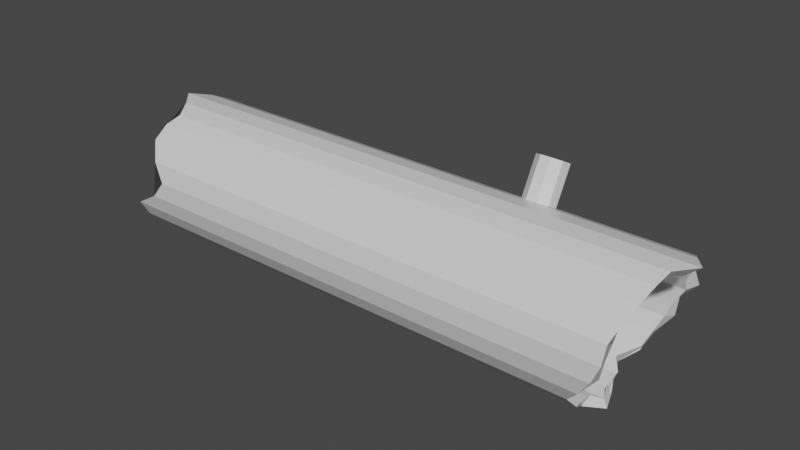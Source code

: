 # Source: log.blend  (saved by Blender 2.93.20; exported with 4.5.12 LTS)
import bpy
from mathutils import Matrix  # noqa: F401  (used for matrix-valued properties, if any)

bpy.ops.wm.read_factory_settings(use_empty=True)
scene = bpy.context.scene
scene.name = 'Scene'

# ---- collections
col_collection = bpy.data.collections.new('Collection'); scene.collection.children.link(col_collection)

# ---- materials (node trees are filled in below, after node groups)
mat_none = bpy.data.materials.new('None')
mat_none.use_transparent_shadow = False
mat_none.roughness = 0.2546
mat_none.specular_intensity = 0.8

# ---- material node trees
mat_none.use_nodes = True; mat_none.node_tree.nodes.clear()
_N = mat_none.node_tree.nodes; _L = mat_none.node_tree.links
n0 = _N.new('ShaderNodeBsdfPrincipled'); n0.name = 'Principled BSDF'; n0.location = (10, 300)
n0.distribution = 'GGX'
n0.subsurface_method = 'BURLEY'
n0.inputs[2].default_value = 0.2546
n0.inputs[3].default_value = 1.45
n0.inputs[13].default_value = 0.8
n0.inputs[27].default_value = (0.0, 0.0, 0.0, 1.0)
n0.inputs[28].default_value = 1.0
n1 = _N.new('ShaderNodeOutputMaterial'); n1.name = 'Material Output'; n1.location = (300, 300)
_L.new(n0.outputs[0], n1.inputs[0])
n1.is_active_output = True

# ---- world
world_world = bpy.data.worlds.new('World'); scene.world = world_world
world_world.use_nodes = True; world_world.node_tree.nodes.clear()
_N = world_world.node_tree.nodes; _L = world_world.node_tree.links
n0 = _N.new('ShaderNodeOutputWorld'); n0.name = 'World Output'; n0.location = (300, 300)
n1 = _N.new('ShaderNodeBackground'); n1.name = 'Background'; n1.location = (10, 300)
n1.inputs[0].default_value = (0.05088, 0.05088, 0.05088, 1.0)
_L.new(n1.outputs[0], n0.inputs[0])
n0.is_active_output = True
world_world.color = (0.05088, 0.05088, 0.05088)
world_world.use_sun_shadow = False
world_world.sun_shadow_jitter_overblur = 0.0

# ---- meshes
me_cylinder = bpy.data.meshes.new('Cylinder')
me_cylinder.from_pydata([(-2.91, 1.006, -0.03258), (2.358, 1.004, -0.03258), (2.345, 0.8201, -0.009329), (-3.0, 0.8221, -0.009329), (2.248, 0.7257, 0.02806), (2.217, 0.6477, 0.05896), (-3.0, 0.6496, 0.05896), (2.212, 0.6349, 0.06822), (2.158, 0.4976, 0.168), (-2.927, 0.4996, 0.168), (2.154, 0.4863, 0.1817), (2.023, 0.3794, 0.3109), (-2.878, 0.3813, 0.3109), (2.08, 0.3005, 0.4787), (-2.753, 0.3023, 0.4787), (2.138, 0.2901, 0.5972), (2.163, 0.2672, 0.661), (-3.0, 0.2819, 0.661), (2.235, 0.2773, 0.8461), (-3.0, 0.2792, 0.8461), (2.237, 0.2779, 0.8477), (2.094, 0.3347, 1.022), (-2.859, 0.3365, 1.022), (2.129, 0.424, 1.163), (2.133, 0.434, 1.179), (-2.971, 0.4359, 1.179), (2.109, 0.5692, 1.306), (-3.081, 0.5712, 1.306), (2.25, 0.7318, 1.395), (-3.098, 0.7337, 1.395), (2.369, 0.9114, 1.442), (-2.786, 0.9134, 1.442), (2.379, 0.9241, 1.442), (2.452, 1.097, 1.442), (-2.633, 1.099, 1.442), (2.465, 1.277, 1.395), (-2.77, 1.279, 1.395), (2.526, 1.439, 1.305), (-2.918, 1.441, 1.254), (2.582, 1.575, 1.179), (-2.829, 1.604, 1.162), (2.583, 1.576, 1.176), (2.621, 1.674, 1.022), (-2.777, 1.676, 1.022), (2.644, 1.73, 0.8476), (2.644, 1.731, 0.8461), (-2.878, 1.733, 0.8461), (2.808, 1.743, 0.661), (-3.054, 1.745, 0.661), (2.81, 1.742, 0.6596), (2.682, 1.708, 0.4787), (-2.898, 1.71, 0.4787), (2.604, 1.63, 0.3135), (2.604, 1.629, 0.3109), (-2.902, 1.631, 0.3109), (2.467, 1.511, 0.168), (-3.0, 1.513, 0.168), (2.467, 1.507, 0.1654), (2.498, 1.361, 0.05895), (-2.979, 1.363, 0.05895), (2.496, 1.355, 0.05658), (2.524, 1.188, -0.009329), (-2.887, 1.19, -0.009329), (-3.0, 0.3869, 0.652), (-2.863, 0.3933, 0.4986), (-2.841, 0.4598, 0.3573), (-2.95, 0.5593, 0.237), (-3.0, 0.6856, 0.1452), (-3.0, 0.8308, 0.08776), (-2.853, 0.9857, 0.06819), (-2.834, 1.141, 0.08776), (-2.979, 1.286, 0.1452), (-3.0, 1.412, 0.237), (-2.921, 1.512, 0.3573), (-2.931, 1.578, 0.4986), (-3.04, 1.607, 0.652), (1.079, 1.442, 0.1427), (1.079, 1.874, -0.0883), (1.181, 1.892, -0.05529), (1.181, 1.46, 0.1757), (1.236, 1.936, 0.0283), (1.236, 1.504, 0.2593), (1.217, 1.987, 0.1234), (1.217, 1.555, 0.3544), (1.133, 2.02, 0.1854), (1.133, 1.588, 0.4164), (1.024, 2.02, 0.1854), (1.024, 1.588, 0.4164), (0.94, 1.987, 0.1234), (0.94, 1.555, 0.3544), (0.921, 1.936, 0.0283), (0.921, 1.504, 0.2593), (0.9758, 1.892, -0.05529), (0.9758, 1.46, 0.1757), (-3.0, 0.3739, 0.8078), (2.179, 0.3311, 0.8078), (2.105, 0.3167, 0.668), (2.108, 0.3393, 0.652), (-3.0, 0.3981, 0.652), (2.106, 0.3184, 0.6359), (2.116, 0.3919, 0.4986), (2.182, 0.5579, 0.2207), (2.228, 0.6738, 0.1528), (2.232, 0.6842, 0.1452), (-2.864, 0.4221, 0.9563), (2.128, 0.4207, 0.9563), (2.022, 0.4584, 0.3573), (2.557, 1.51, 0.3573), (2.583, 1.575, 0.4959), (2.583, 1.577, 0.4986), (2.441, 1.139, 0.05566), (2.466, 1.278, 0.1429), (2.468, 1.284, 0.1452), (-2.955, 0.5058, 1.088), (2.161, 0.5043, 1.088), (2.158, 0.4963, 1.076), (-2.906, 1.621, 0.8078), (2.591, 1.651, 0.8078), (2.451, 1.555, 0.9574), (-2.815, 1.582, 1.008), (-2.998, 0.7564, 1.27), (2.259, 0.7549, 1.27), (2.255, 0.7444, 1.264), (2.138, 0.6181, 1.195), (-2.933, 0.6196, 1.195), (2.35, 0.9842, 0.06819), (-2.877, 1.466, 1.088), (2.449, 1.5, 1.088), (2.463, 1.35, 1.226), (-2.79, 1.352, 1.195), (-2.848, 1.215, 1.27), (-2.772, 1.064, 1.309), (-2.816, 0.9077, 1.309), (2.443, 1.22, 1.267), (2.44, 1.214, 1.27), (2.516, 1.449, 0.208), (2.518, 1.446, 0.2152), (2.395, 0.9062, 1.337), (2.65, 1.605, 0.6494), (2.651, 1.606, 0.652), (2.289, 0.8293, 0.06838), (2.415, 1.062, 1.309), (2.236, 0.6957, 0.1407), (2.119, 0.3987, 0.484)], [], [(0, 1, 2, 3), (3, 2, 4, 5, 6), (6, 5, 7, 8, 9), (9, 8, 10, 11, 12), (12, 11, 13, 14), (14, 13, 15, 16, 17), (17, 16, 18, 19), (19, 18, 20, 21, 22), (22, 21, 23, 24, 25), (25, 24, 26, 27), (27, 26, 28, 29), (29, 28, 30, 31), (31, 30, 32, 33, 34), (34, 33, 35, 36), (36, 35, 37, 38), (38, 37, 39, 40), (40, 39, 41, 42, 43), (43, 42, 44, 45, 46), (46, 45, 47, 48), (48, 47, 49, 50, 51), (51, 50, 52, 53, 54), (54, 53, 55, 56), (56, 55, 57, 58, 59), (59, 58, 60, 61, 62), (62, 61, 1, 0), (0, 3, 6, 9, 12, 14, 17, 63, 64, 65, 66, 67, 68, 69, 70, 71, 72, 73, 74, 75, 48, 51, 54, 56, 59, 62), (76, 77, 78, 79), (79, 78, 80, 81), (81, 80, 82, 83), (83, 82, 84, 85), (85, 84, 86, 87), (87, 86, 88, 89), (89, 88, 90, 91), (78, 77, 92, 90, 88, 86, 84, 82, 80), (91, 90, 92, 93), (93, 92, 77, 76), (76, 79, 81, 83, 85, 87, 89, 91, 93), (94, 95, 96, 97, 98), (98, 97, 99, 100, 64), (66, 101, 102, 103, 67), (104, 105, 95, 94), (65, 106, 101, 66), (73, 107, 108, 109, 74), (70, 110, 111, 112, 71), (113, 114, 115, 105, 104), (116, 117, 118, 119), (120, 121, 122, 123, 124), (69, 125, 110, 70), (124, 123, 114, 113), (126, 127, 128, 129), (48, 75, 116, 119, 126, 129, 130, 131, 132, 120, 124, 113, 104, 94, 98, 17, 19, 22, 25, 27, 29, 31, 34, 36, 38, 40, 43, 46), (129, 128, 133, 134, 130), (71, 112, 135, 136, 72), (132, 137, 121, 120), (74, 109, 138, 139, 75), (75, 139, 117, 116), (68, 140, 125, 69), (72, 136, 107, 73), (119, 118, 127, 126), (131, 141, 137, 132), (67, 103, 142, 140, 68), (130, 134, 141, 131), (64, 100, 143, 106, 65), (42, 118, 117, 45), (41, 127, 118, 42), (127, 41, 37, 128), (128, 37, 35, 133), (35, 33, 141, 133), (49, 45, 117, 138), (138, 109, 108, 50, 49), (50, 109, 107, 52), (52, 107, 135, 55), (57, 135, 111, 58), (57, 55, 135), (50, 108, 109), (58, 112, 111, 110, 61), (1, 61, 110, 125), (2, 1, 125, 140), (2, 140, 103, 5), (5, 103, 101, 8), (101, 106, 11, 8), (11, 106, 100, 13), (97, 16, 13, 100), (16, 97, 95, 18), (20, 95, 105, 21), (114, 24, 21, 105), (123, 26, 24, 114), (26, 123, 121, 28), (28, 121, 137, 30), (137, 141, 33, 30)])
me_cylinder.polygons.foreach_set('use_smooth', [True] * 90)
_k = set([(0, 1), (0, 3), (0, 62), (1, 2), (1, 61), (1, 125), (2, 3), (2, 140), (3, 6), (5, 6), (5, 103), (6, 9), (8, 9), (8, 101), (9, 12), (11, 12), (11, 13), (11, 106), (12, 14), (13, 14), (13, 100), (14, 17), (16, 17), (16, 18), (16, 97), (17, 19), (18, 19), (19, 22), (20, 21), (21, 22), (21, 105), (22, 25), (24, 25), (24, 26), (24, 114), (25, 27), (26, 27), (26, 28), (26, 123), (27, 29), (28, 29), (28, 30), (28, 121), (29, 31), (30, 31), (30, 137), (31, 34), (33, 34), (33, 35), (33, 141), (34, 36), (35, 36), (35, 37), (35, 133), (36, 38), (37, 128), (38, 40), (39, 40), (40, 43), (41, 42), (41, 127), (42, 43), (42, 118), (43, 46), (45, 46), (45, 117), (46, 48), (47, 48), (48, 51), (48, 75), (49, 50), (49, 138), (50, 51), (50, 52), (50, 108), (50, 109), (51, 54), (52, 107), (53, 54), (54, 56), (55, 56), (55, 57), (55, 135), (56, 59), (57, 58), (57, 135), (58, 59), (59, 62), (61, 62), (61, 110), (64, 65), (64, 100), (65, 66), (65, 106), (66, 67), (66, 101), (67, 68), (67, 103), (68, 69), (68, 140), (69, 70), (69, 125), (70, 71), (70, 110), (71, 72), (71, 112), (72, 73), (72, 136), (73, 74), (73, 107), (74, 75), (74, 109), (75, 116), (76, 77), (76, 79), (76, 93), (77, 78), (77, 92), (78, 79), (78, 80), (79, 81), (80, 81), (80, 82), (81, 83), (82, 83), (82, 84), (83, 85), (84, 85), (84, 86), (85, 87), (86, 87), (86, 88), (87, 89), (88, 89), (88, 90), (89, 91), (90, 91), (90, 92), (91, 93), (92, 93), (94, 95), (94, 98), (94, 104), (95, 105), (97, 98), (101, 106), (104, 105), (104, 113), (108, 109), (109, 138), (110, 111), (110, 125), (111, 112), (113, 114), (113, 124), (114, 123), (116, 117), (116, 119), (117, 118), (118, 119), (118, 127), (119, 126), (120, 121), (120, 124), (120, 132), (121, 137), (123, 124), (125, 140), (126, 127), (126, 129), (127, 128), (128, 129), (128, 133), (129, 130), (130, 131), (130, 134), (131, 132), (131, 141), (132, 137), (137, 141)])
me_cylinder.attributes.new('sharp_edge', 'BOOLEAN', 'EDGE').data.foreach_set('value', [ (min(e.vertices), max(e.vertices)) in _k for e in me_cylinder.edges])
me_cylinder.materials.append(mat_none)
me_cylinder.use_remesh_fix_poles = True
me_cylinder.use_remesh_preserve_attributes = False
me_cylinder.update()
me_cylinder.normals_split_custom_set([tuple(v) for v in zip(*[iter([-4.681e-05, -0.1253, -0.9921, -4.681e-05, -0.1253, -0.9921, -4.681e-05, -0.1253, -0.9921, -4.681e-05, -0.1253, -0.9921, -0.0001368, -0.3681, -0.9298, -0.0001368, -0.3681, -0.9298, -0.0001368, -0.3681, -0.9298, -0.0001368, -0.3681, -0.9298, -0.0001368, -0.3681, -0.9298, -0.0002204, -0.5878, -0.809, -0.0002204, -0.5878, -0.809, -0.0002204, -0.5878, -0.809, -0.0002204, -0.5878, -0.809, -0.0002204, -0.5878, -0.809, -0.0002944, -0.7705, -0.6374, -0.0002944, -0.7705, -0.6374, -0.0002944, -0.7705, -0.6374, -0.0002944, -0.7705, -0.6374, -0.0002944, -0.7705, -0.6374, -0.0003517, -0.9049, -0.4256, -0.0003517, -0.9049, -0.4256, -0.0003517, -0.9049, -0.4256, -0.0003517, -0.9049, -0.4256, -0.0005208, -0.9891, -0.1472, -0.0005208, -0.9891, -0.1472, -0.0005208, -0.9891, -0.1472, -0.0005208, -0.9891, -0.1472, -0.0005208, -0.9891, -0.1472, -0.001596, -0.9998, 0.02064, -0.001596, -0.9998, 0.02064, -0.001596, -0.9998, 0.02064, -0.001596, -0.9998, 0.02064, -0.0003529, -0.9511, 0.309, -0.0003529, -0.9511, 0.309, -0.0003529, -0.9511, 0.309, -0.0003529, -0.9511, 0.309, -0.0003529, -0.9511, 0.309, -0.0003191, -0.8444, 0.5357, -0.0003191, -0.8444, 0.5357, -0.0003191, -0.8444, 0.5357, -0.0003191, -0.8444, 0.5357, -0.0003191, -0.8444, 0.5357, -0.0002559, -0.6846, 0.7289, -0.0002559, -0.6846, 0.7289, -0.0002559, -0.6846, 0.7289, -0.0002559, -0.6846, 0.7289, -0.000178, -0.4817, 0.8763, -0.000178, -0.4817, 0.8763, -0.000178, -0.4817, 0.8763, -0.000178, -0.4817, 0.8763, -9.319e-05, -0.2486, 0.9686, -9.319e-05, -0.2486, 0.9686, -9.319e-05, -0.2486, 0.9686, -9.319e-05, -0.2486, 0.9686, -1.47e-09, 0.0, 1.0, -1.47e-09, 0.0, 1.0, -1.47e-09, 0.0, 1.0, -1.47e-09, 0.0, 1.0, -1.47e-09, 0.0, 1.0, 9.725e-05, 0.2487, 0.9686, 9.725e-05, 0.2487, 0.9686, 9.725e-05, 0.2487, 0.9686, 9.725e-05, 0.2487, 0.9686, -0.003614, 0.5803, 0.8144, -0.003614, 0.5803, 0.8144, -0.003646, 0.5812, 0.8138, -0.003748, 0.5807, 0.8141, -0.003748, 0.5807, 0.8141, -0.003646, 0.5812, 0.8138, -0.003264, 0.5903, 0.8072, -0.003264, 0.5903, 0.8072, 0.001787, 0.8665, 0.4992, 0.001787, 0.8665, 0.4992, 0.001787, 0.8665, 0.4992, 0.001787, 0.8665, 0.4992, 0.001787, 0.8665, 0.4992, 0.0003654, 0.9511, 0.3089, 0.0003654, 0.9511, 0.3089, 0.0003654, 0.9511, 0.3089, 0.0003654, 0.9511, 0.3089, 0.0003654, 0.9511, 0.3089, 0.0003689, 0.998, 0.06277, 0.0003689, 0.998, 0.06277, 0.0003689, 0.998, 0.06277, 0.0003689, 0.998, 0.06277, 0.0003608, 0.9823, -0.1873, 0.0003608, 0.9823, -0.1873, 0.0003608, 0.9823, -0.1873, 0.0003608, 0.9823, -0.1873, 0.0003608, 0.9823, -0.1873, 0.0003417, 0.9048, -0.4258, 0.0003417, 0.9048, -0.4258, 0.0003417, 0.9048, -0.4258, 0.0003417, 0.9048, -0.4258, 0.0003417, 0.9048, -0.4258, 0.0002919, 0.7704, -0.6375, 0.0002919, 0.7704, -0.6375, 0.0002919, 0.7704, -0.6375, 0.0002919, 0.7704, -0.6375, 0.0002212, 0.5878, -0.809, 0.0002212, 0.5878, -0.809, 0.0002212, 0.5878, -0.809, 0.0002212, 0.5878, -0.809, 0.0002212, 0.5878, -0.809, 0.0001377, 0.3682, -0.9298, 0.0001377, 0.3682, -0.9298, 0.0001377, 0.3682, -0.9298, 0.0001377, 0.3682, -0.9298, 0.0001377, 0.3682, -0.9298, 4.713e-05, 0.1253, -0.9921, 4.713e-05, 0.1253, -0.9921, 4.713e-05, 0.1253, -0.9921, 4.713e-05, 0.1253, -0.9921, -0.9962, -0.06899, -0.05308, -0.9962, -0.06899, -0.05308, -0.9962, -0.06899, -0.05308, -0.9962, -0.06899, -0.05308, -0.9962, -0.06899, -0.05308, -0.9962, -0.06899, -0.05308, -0.9962, -0.06899, -0.05308, -0.9962, -0.06899, -0.05308, -0.9962, -0.06899, -0.05308, -0.9962, -0.06899, -0.05308, -0.9962, -0.06899, -0.05308, -0.9962, -0.06899, -0.05308, -0.9962, -0.06899, -0.05308, -0.9962, -0.06899, -0.05308, -0.9962, -0.06899, -0.05308, -0.9962, -0.06899, -0.05308, -0.9962, -0.06899, -0.05308, -0.9962, -0.06899, -0.05308, -0.9962, -0.06899, -0.05308, -0.9962, -0.06899, -0.05308, -0.9962, -0.06899, -0.05308, -0.9962, -0.06899, -0.05308, -0.9962, -0.06899, -0.05308, -0.9962, -0.06899, -0.05308, -0.9962, -0.06899, -0.05308, -0.9962, -0.06899, -0.05308, 0.342, -0.4431, -0.8287, 0.342, -0.4431, -0.8287, 0.342, -0.4431, -0.8287, 0.342, -0.4431, -0.8287, 0.866, -0.2357, -0.4409, 0.866, -0.2357, -0.4409, 0.866, -0.2357, -0.4409, 0.866, -0.2357, -0.4409, 0.9848, 0.08188, 0.1531, 0.9848, 0.08188, 0.1531, 0.9848, 0.08188, 0.1531, 0.9848, 0.08188, 0.1531, 0.6428, 0.3612, 0.6755, 0.6428, 0.3612, 0.6755, 0.6428, 0.3612, 0.6755, 0.6428, 0.3612, 0.6755, 0.0, 0.4715, 0.8819, 0.0, 0.4715, 0.8819, 0.0, 0.4715, 0.8819, 0.0, 0.4715, 0.8819, -0.6428, 0.3612, 0.6756, -0.6428, 0.3612, 0.6756, -0.6428, 0.3612, 0.6756, -0.6428, 0.3612, 0.6756, -0.9848, 0.08187, 0.1531, -0.9848, 0.08187, 0.1531, -0.9848, 0.08187, 0.1531, -0.9848, 0.08187, 0.1531, 3.144e-09, 0.8819, -0.4715, 3.144e-09, 0.8819, -0.4715, 3.144e-09, 0.8819, -0.4715, 3.144e-09, 0.8819, -0.4715, 3.144e-09, 0.8819, -0.4715, 3.144e-09, 0.8819, -0.4715, 3.144e-09, 0.8819, -0.4715, 3.144e-09, 0.8819, -0.4715, 3.144e-09, 0.8819, -0.4715, -0.866, -0.2357, -0.4409, -0.866, -0.2357, -0.4409, -0.866, -0.2357, -0.4409, -0.866, -0.2357, -0.4409, -0.342, -0.4431, -0.8287, -0.342, -0.4431, -0.8287, -0.342, -0.4431, -0.8287, -0.342, -0.4431, -0.8287, 0.0, -0.8819, 0.4715, 0.0, -0.8819, 0.4715, 0.0, -0.8819, 0.4715, 0.0, -0.8819, 0.4715, 0.0, -0.8819, 0.4715, 0.0, -0.8819, 0.4715, 0.0, -0.8819, 0.4715, 0.0, -0.8819, 0.4715, 0.0, -0.8819, 0.4715, 0.01193, 0.9949, 0.1002, 0.01193, 0.9949, 0.1002, 0.01193, 0.9949, 0.1002, 0.01193, 0.9949, 0.1002, 0.01193, 0.9949, 0.1002, 0.008482, 0.9876, 0.1568, 0.008482, 0.9876, 0.1568, 0.008482, 0.9876, 0.1568, 0.008482, 0.9876, 0.1568, 0.008482, 0.9876, 0.1568, 0.001362, 0.552, 0.8338, 0.001362, 0.552, 0.8338, 0.001362, 0.552, 0.8338, 0.001362, 0.552, 0.8338, 0.001362, 0.552, 0.8338, 0.003938, 0.9067, -0.4218, 0.003938, 0.9067, -0.4218, 0.003938, 0.9067, -0.4218, 0.003938, 0.9067, -0.4218, 0.00123, 0.7904, 0.6126, 0.00123, 0.7904, 0.6126, 0.00123, 0.7904, 0.6126, 0.00123, 0.7904, 0.6126, -0.0002574, -0.9048, 0.4258, -0.0002574, -0.9048, 0.4258, -0.0002574, -0.9048, 0.4258, -0.0002574, -0.9048, 0.4258, -0.0002574, -0.9048, 0.4258, 0.002435, -0.451, 0.8925, 0.002435, -0.451, 0.8925, 0.002435, -0.451, 0.8925, 0.002435, -0.451, 0.8925, 0.002435, -0.451, 0.8925, 0.0002409, 0.8444, -0.5358, 0.0002409, 0.8444, -0.5358, 0.0002409, 0.8444, -0.5358, 0.0002409, 0.8444, -0.5358, 0.0002409, 0.8444, -0.5358, -0.001492, -0.9328, -0.3605, -0.001492, -0.9328, -0.3605, -0.001492, -0.9328, -0.3605, -0.001492, -0.9328, -0.3605, 0.0001369, 0.4818, -0.8763, 0.0001369, 0.4818, -0.8763, 0.0001369, 0.4818, -0.8763, 0.0001369, 0.4818, -0.8763, 0.0001369, 0.4818, -0.8763, 0.003056, -0.0238, 0.9997, 0.003056, -0.0238, 0.9997, 0.003056, -0.0238, 0.9997, 0.003056, -0.0238, 0.9997, 0.0001956, 0.6846, -0.729, 0.0001956, 0.6846, -0.729, 0.0001956, 0.6846, -0.729, 0.0001956, 0.6846, -0.729, 0.004195, -0.6797, -0.7335, 0.004195, -0.6797, -0.7335, 0.004195, -0.6797, -0.7335, 0.004195, -0.6797, -0.7335, -0.9809, 0.1688, 0.09632, -0.9809, 0.1688, 0.09632, -0.9809, 0.1688, 0.09632, -0.9809, 0.1688, 0.09632, -0.9809, 0.1688, 0.09632, -0.9809, 0.1688, 0.09632, -0.9809, 0.1688, 0.09632, -0.9809, 0.1688, 0.09632, -0.9809, 0.1688, 0.09632, -0.9809, 0.1688, 0.09632, -0.9809, 0.1688, 0.09632, -0.9809, 0.1688, 0.09632, -0.9809, 0.1688, 0.09632, -0.9809, 0.1688, 0.09632, -0.9809, 0.1688, 0.09632, -0.9809, 0.1688, 0.09632, -0.9809, 0.1688, 0.09632, -0.9809, 0.1688, 0.09632, -0.9809, 0.1688, 0.09632, -0.9809, 0.1688, 0.09632, -0.9809, 0.1688, 0.09632, -0.9809, 0.1688, 0.09632, -0.9809, 0.1688, 0.09632, -0.9809, 0.1688, 0.09632, -0.9809, 0.1688, 0.09632, -0.9809, 0.1688, 0.09632, -0.9809, 0.1688, 0.09632, -0.9809, 0.1688, 0.09632, 0.002418, -0.4019, -0.9157, 0.002418, -0.4019, -0.9157, 0.002418, -0.4019, -0.9157, 0.002418, -0.4019, -0.9157, 0.002418, -0.4019, -0.9157, 0.003951, -0.4896, 0.872, 0.003951, -0.4896, 0.872, 0.003951, -0.4896, 0.872, 0.003951, -0.4896, 0.872, 0.003951, -0.4896, 0.872, 0.002605, 0.3269, -0.9451, 0.002605, 0.3269, -0.9451, 0.002605, 0.3269, -0.9451, 0.002605, 0.3269, -0.9451, -0.0002753, -0.9823, 0.1873, -0.0002753, -0.9823, 0.1873, -0.0002753, -0.9823, 0.1873, 0.001161, -0.9826, 0.186, 0.001021, -0.9825, 0.1861, 0.001021, -0.9825, 0.1861, 0.001161, -0.9826, 0.186, 0.002465, -0.9828, 0.1847, 0.002465, -0.9828, 0.1847, 0.001862, 0.06239, 0.998, 0.001862, 0.06239, 0.998, 0.001862, 0.06239, 0.998, 0.001862, 0.06239, 0.998, 0.003571, -0.8498, 0.5271, 0.003571, -0.8498, 0.5271, 0.003571, -0.8498, 0.5271, 0.003571, -0.8498, 0.5271, -0.002532, -0.7752, -0.6317, -0.002532, -0.7752, -0.6317, -0.002532, -0.7752, -0.6317, -0.002532, -0.7752, -0.6317, 0.00264, -0.08931, -0.996, 0.00264, -0.08931, -0.996, 0.00264, -0.08931, -0.996, 0.00264, -0.08931, -0.996, 0.001657, 0.4197, 0.9077, 0.001657, 0.4197, 0.9077, 0.001657, 0.4197, 0.9077, 0.001657, 0.4197, 0.9077, 0.001657, 0.4197, 0.9077, -7.205e-05, -0.2487, -0.9686, -7.205e-05, -0.2487, -0.9686, -7.205e-05, -0.2487, -0.9686, -7.205e-05, -0.2487, -0.9686, 0.0002639, 0.9049, 0.4257, 0.0002639, 0.9049, 0.4257, 0.0002639, 0.9049, 0.4257, 0.0002639, 0.9049, 0.4257, 0.0002639, 0.9049, 0.4257, 0.6695, -0.7426, -0.01594, 0.6695, -0.7426, -0.01594, 0.6695, -0.7426, -0.01594, 0.6695, -0.7426, -0.01594, 0.6185, -0.7255, -0.3017, 0.6185, -0.7255, -0.3017, 0.6185, -0.7255, -0.3017, 0.6185, -0.7255, -0.3017, 0.7646, -0.4963, -0.4112, 0.7646, -0.4963, -0.4112, 0.7646, -0.4963, -0.4112, 0.7646, -0.4963, -0.4112, 0.9316, -0.3295, -0.1537, 0.9316, -0.3295, -0.1537, 0.9316, -0.3295, -0.1537, 0.9316, -0.3295, -0.1537, 0.9729, -0.1614, -0.1653, 0.9729, -0.1614, -0.1653, 0.9729, -0.1614, -0.1653, 0.9729, -0.1614, -0.1653, 0.5861, -0.6747, 0.4486, 0.5861, -0.6747, 0.4486, 0.5861, -0.6747, 0.4486, 0.5861, -0.6747, 0.4486, 0.6881, -0.6731, -0.271, 0.6881, -0.6731, -0.271, 0.6881, -0.6731, -0.271, 0.6881, -0.6731, -0.271, 0.6881, -0.6731, -0.271, 0.857, -0.5128, -0.0506, 0.857, -0.5128, -0.0506, 0.857, -0.5128, -0.0506, 0.857, -0.5128, -0.0506, 0.8879, -0.1866, -0.4204, 0.8879, -0.1866, -0.4204, 0.8879, -0.1866, -0.4204, 0.8879, -0.1866, -0.4204, 0.992, 0.008018, -0.1258, 0.992, 0.008018, -0.1258, 0.992, 0.008018, -0.1258, 0.992, 0.008018, -0.1258, 0.7826, 0.2512, -0.5695, 0.7826, 0.2512, -0.5695, 0.7826, 0.2512, -0.5695, -0.8002, 0.586, -0.1275, -0.8002, 0.586, -0.1275, -0.8002, 0.586, -0.1275, 0.8586, -0.2315, 0.4574, 0.8586, -0.2315, 0.4574, 0.8586, -0.2315, 0.4574, 0.8586, -0.2315, 0.4574, 0.8586, -0.2315, 0.4574, 0.7801, -0.5987, 0.1816, 0.7801, -0.5987, 0.1816, 0.7801, -0.5987, 0.1816, 0.7801, -0.5987, 0.1816, 0.9289, -0.1787, 0.3243, 0.9289, -0.1787, 0.3243, 0.9289, -0.1787, 0.3243, 0.9289, -0.1787, 0.3243, 0.8739, -0.3612, 0.3253, 0.8739, -0.3612, 0.3253, 0.8739, -0.3612, 0.3253, 0.8739, -0.3612, 0.3253, 0.9304, -0.3665, 3.142e-06, 0.9304, -0.3665, 3.142e-06, 0.9304, -0.3665, 3.142e-06, 0.9304, -0.3665, 3.142e-06, 0.7666, -0.4499, 0.4582, 0.7666, -0.4499, 0.4582, 0.7666, -0.4499, 0.4582, 0.7666, -0.4499, 0.4582, 0.8958, -0.009734, -0.4444, 0.8958, -0.009734, -0.4444, 0.8958, -0.009734, -0.4444, 0.8958, -0.009734, -0.4444, 0.9754, 0.1218, -0.1839, 0.9754, 0.1218, -0.1839, 0.9754, 0.1218, -0.1839, 0.9754, 0.1218, -0.1839, 0.7685, 0.5505, -0.3261, 0.7685, 0.5505, -0.3261, 0.7685, 0.5505, -0.3261, 0.7685, 0.5505, -0.3261, 0.8539, 0.4004, 0.3324, 0.8539, 0.4004, 0.3324, 0.8539, 0.4004, 0.3324, 0.8539, 0.4004, 0.3324, 0.9304, -0.3666, 1.267e-06, 0.9304, -0.3666, 1.267e-06, 0.9304, -0.3666, 1.267e-06, 0.9304, -0.3666, 1.267e-06, 0.969, -0.04642, 0.2426, 0.969, -0.04642, 0.2426, 0.969, -0.04642, 0.2426, 0.969, -0.04642, 0.2426, 0.7688, -0.6355, -0.07113, 0.7688, -0.6355, -0.07113, 0.7688, -0.6355, -0.07113, 0.7688, -0.6355, -0.07113, 0.7785, -0.6236, 0.07088, 0.7785, -0.6236, 0.07088, 0.7785, -0.6236, 0.07088, 0.7785, -0.6236, 0.07088, 0.9582, -0.286, 0.003672, 0.9582, -0.286, 0.003672, 0.9582, -0.286, 0.003672, 0.9582, -0.286, 0.003672])] * 3)])

# ---- objects
ob_cylinder = bpy.data.objects.new('Cylinder', me_cylinder)

# ---- transforms, parenting, visibility, modifiers, constraints
ob_cylinder.location = (0.0, 0.0, 0.0)
ob_cylinder.rotation_euler = (1.571, -0.0, 0.0)

# ---- collection membership
col_collection.objects.link(ob_cylinder)

# ---- scene / render settings (as saved in the file)
scene.frame_start = 1; scene.frame_end = 250; scene.frame_set(1)
scene.render.engine = 'BLENDER_EEVEE_NEXT'
scene.cycles.use_denoising = False
scene.cycles.samples = 128
scene.cycles.sampling_pattern = 'TABULATED_SOBOL'
scene.cycles.use_adaptive_sampling = False
scene.cycles.use_light_tree = False
scene.view_settings.view_transform = 'Filmic'
bpy.context.view_layer.update()

# ---- added for rendering (the .blend has no active camera and no usable light): camera, sun
cam_auto = bpy.data.cameras.new('AutoCamera')
cam_auto.lens = 50.0
cam_auto.sensor_width = 36.0
cam_auto.clip_end = 1000.0
ob_auto_camera = bpy.data.objects.new('AutoCamera', cam_auto)
scene.collection.objects.link(ob_auto_camera)
ob_auto_camera.location = (5.73054, -7.72608, 5.84343)
ob_auto_camera.rotation_euler = (1.09748, -7.21219e-08, 0.694738)
scene.camera = ob_auto_camera
light_auto_sun = bpy.data.lights.new('AutoSun', 'SUN')
light_auto_sun.energy = 3.0
light_auto_sun.angle = 0.0523599
ob_auto_sun = bpy.data.objects.new('AutoSun', light_auto_sun)
scene.collection.objects.link(ob_auto_sun)
ob_auto_sun.rotation_euler = (0.872665, 0.174533, 0.523599)
bpy.context.view_layer.update()
